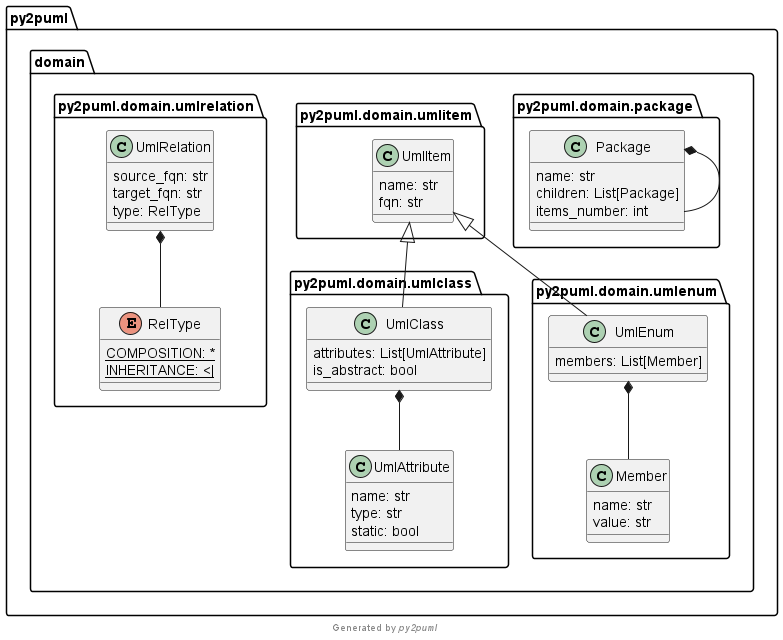

The diagram above was rendered by PlantUML. Its source (embedded in the PNG):
@startuml py2puml.domain
namespace py2puml.domain {
  namespace package {}
  namespace umlclass {}
  namespace umlitem {}
  namespace umlenum {}
  namespace umlrelation {}
}
class py2puml.domain.package.Package {
  name: str
  children: List[Package]
  items_number: int
}
class py2puml.domain.umlclass.UmlAttribute {
  name: str
  type: str
  static: bool
}
class py2puml.domain.umlclass.UmlClass {
  attributes: List[UmlAttribute]
  is_abstract: bool
}
class py2puml.domain.umlitem.UmlItem {
  name: str
  fqn: str
}
class py2puml.domain.umlenum.Member {
  name: str
  value: str
}
class py2puml.domain.umlenum.UmlEnum {
  members: List[Member]
}
enum py2puml.domain.umlrelation.RelType {
  COMPOSITION: * {static}
  INHERITANCE: <| {static}
}
class py2puml.domain.umlrelation.UmlRelation {
  source_fqn: str
  target_fqn: str
  type: RelType
}
py2puml.domain.package.Package *-- py2puml.domain.package.Package
py2puml.domain.umlclass.UmlClass *-- py2puml.domain.umlclass.UmlAttribute
py2puml.domain.umlitem.UmlItem <|-- py2puml.domain.umlclass.UmlClass
py2puml.domain.umlenum.UmlEnum *-- py2puml.domain.umlenum.Member
py2puml.domain.umlitem.UmlItem <|-- py2puml.domain.umlenum.UmlEnum
py2puml.domain.umlrelation.UmlRelation *-- py2puml.domain.umlrelation.RelType
footer Generated by //py2puml//
@enduml